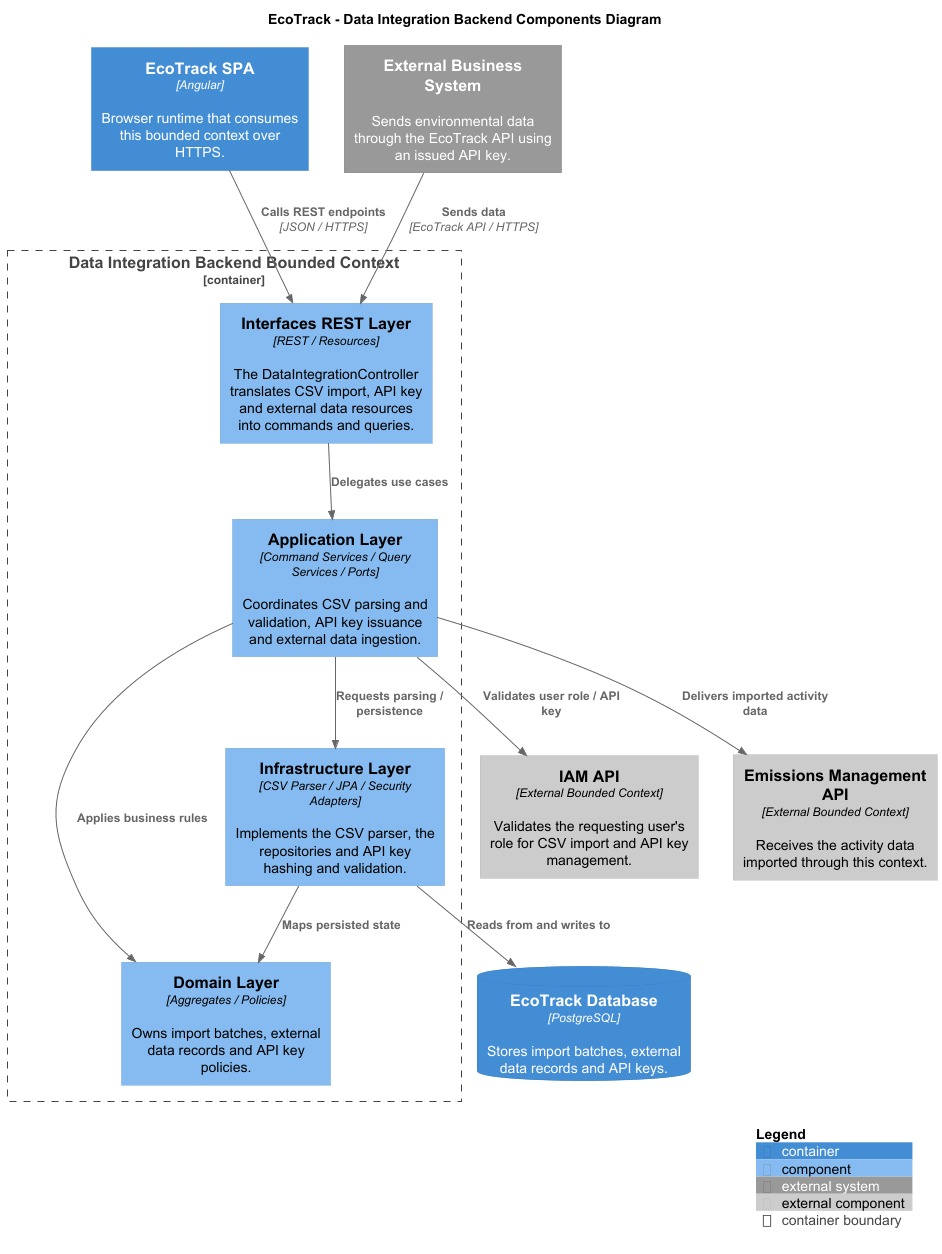

The diagram above was rendered by PlantUML. Its source (embedded in the PNG):
@startuml
!includeurl https://raw.githubusercontent.com/plantuml-stdlib/C4-PlantUML/master/C4_Component.puml

title EcoTrack - Data Integration Backend Components Diagram

Container(spa, "EcoTrack SPA", "Angular", "Browser runtime that consumes this bounded context over HTTPS.")
System_Ext(external, "External Business System", "Sends environmental data through the EcoTrack API using an issued API key.")

Container_Boundary(dataIntegration, "Data Integration Backend Bounded Context") {
  Component(interfaces, "Interfaces REST Layer", "REST / Resources", "The DataIntegrationController translates CSV import, API key and external data resources into commands and queries.")
  Component(application, "Application Layer", "Command Services / Query Services / Ports", "Coordinates CSV parsing and validation, API key issuance and external data ingestion.")
  Component(domain, "Domain Layer", "Aggregates / Policies", "Owns import batches, external data records and API key policies.")
  Component(infrastructure, "Infrastructure Layer", "CSV Parser / JPA / Security Adapters", "Implements the CSV parser, the repositories and API key hashing and validation.")
}

Component_Ext(iamApi, "IAM API", "External Bounded Context", "Validates the requesting user's role for CSV import and API key management.")
Component_Ext(emissionsApi, "Emissions Management API", "External Bounded Context", "Receives the activity data imported through this context.")
ContainerDb(db, "EcoTrack Database", "PostgreSQL", "Stores import batches, external data records and API keys.")

Rel(spa, interfaces, "Calls REST endpoints", "JSON / HTTPS")
Rel(external, interfaces, "Sends data", "EcoTrack API / HTTPS")
Rel(interfaces, application, "Delegates use cases")
Rel(application, domain, "Applies business rules")
Rel(application, iamApi, "Validates user role / API key")
Rel(application, emissionsApi, "Delivers imported activity data")
Rel(application, infrastructure, "Requests parsing / persistence")
Rel(infrastructure, domain, "Maps persisted state")
Rel(infrastructure, db, "Reads from and writes to")

SHOW_LEGEND()
@enduml